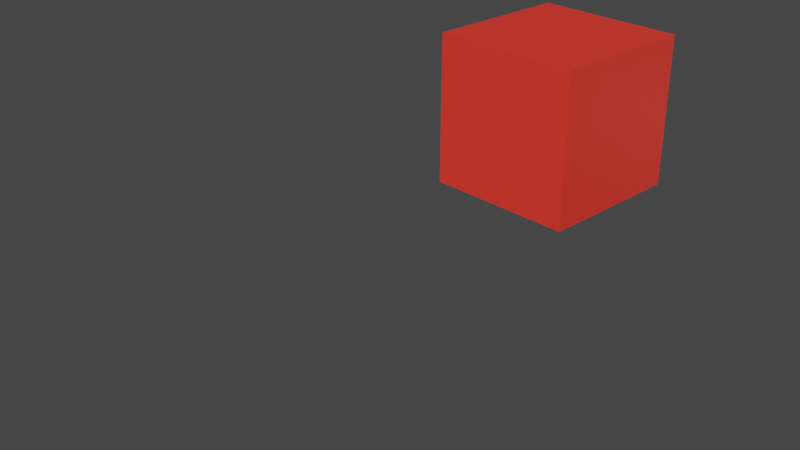 # Source: test.blend  (saved by Blender 3.3.6; exported with 4.5.12 LTS)
import bpy
from mathutils import Matrix  # noqa: F401  (used for matrix-valued properties, if any)

bpy.ops.wm.read_factory_settings(use_empty=True)
scene = bpy.context.scene
scene.name = 'Scene'

# ---- collections
col_collection = bpy.data.collections.new('Collection'); scene.collection.children.link(col_collection)

# ---- materials (node trees are filled in below, after node groups)
mat_material = bpy.data.materials.new('Material')
mat_material.alpha_threshold = 0.0
mat_material.use_transparent_shadow = False
mat_material.roughness = 0.5
mat_material.line_color = (0.0, 0.0, 0.0, 1.0)

# ---- material node trees
mat_material.use_nodes = True; mat_material.node_tree.nodes.clear()
_N = mat_material.node_tree.nodes; _L = mat_material.node_tree.links
n0 = _N.new('ShaderNodeOutputMaterial'); n0.name = 'Material Output'; n0.location = (300, 300)
n1 = _N.new('ShaderNodeBsdfPrincipled'); n1.name = 'Principled BSDF'; n1.location = (10, 300)
n1.distribution = 'GGX'
n1.subsurface_method = 'RANDOM_WALK_SKIN'
n1.inputs[0].default_value = (1.0, 0.04058, 0.02494, 1.0)
n1.inputs[3].default_value = 1.45
n1.inputs[27].default_value = (0.0, 0.0, 0.0, 1.0)
n1.inputs[28].default_value = 1.0
_L.new(n1.outputs[0], n0.inputs[0])
n0.is_active_output = True

# ---- world
world_world = bpy.data.worlds.new('World'); scene.world = world_world
world_world.use_nodes = True; world_world.node_tree.nodes.clear()
_N = world_world.node_tree.nodes; _L = world_world.node_tree.links
n0 = _N.new('ShaderNodeOutputWorld'); n0.name = 'World Output'; n0.location = (300, 300)
n1 = _N.new('ShaderNodeBackground'); n1.name = 'Background'; n1.location = (10, 300)
n1.inputs[0].default_value = (0.05088, 0.05088, 0.05088, 1.0)
_L.new(n1.outputs[0], n0.inputs[0])
n0.is_active_output = True
world_world.color = (0.05088, 0.05088, 0.05088)
world_world.use_sun_shadow = False
world_world.sun_shadow_jitter_overblur = 0.0

# ---- cameras
cam_camera = bpy.data.cameras.new('Camera')
cam_camera.clip_end = 100.0
cam_camera.ortho_scale = 7.314

# ---- meshes
me_cube = bpy.data.meshes.new('Cube')
me_cube.from_pydata([(-0.9715, -1.423, 1.0), (-0.9715, -1.423, -1.0), (-0.9715, -3.423, 1.0), (-0.9715, -3.423, -1.0), (-2.972, -1.423, 1.0), (-2.972, -1.423, -1.0), (-2.972, -3.423, 1.0), (-2.972, -3.423, -1.0)], [], [(0, 4, 6, 2), (3, 2, 6, 7), (7, 6, 4, 5), (5, 1, 3, 7), (1, 0, 2, 3), (5, 4, 0, 1)])
_uv = me_cube.uv_layers.new(name='UVMap')
_uv.uv.foreach_set('vector', [0.625, 0.5, 0.875, 0.5, 0.875, 0.75, 0.625, 0.75, 0.375, 0.75, 0.625, 0.75, 0.625, 1.0, 0.375, 1.0, 0.375, 0.0, 0.625, 0.0, 0.625, 0.25, 0.375, 0.25, 0.125, 0.5, 0.375, 0.5, 0.375, 0.75, 0.125, 0.75, 0.375, 0.5, 0.625, 0.5, 0.625, 0.75, 0.375, 0.75, 0.375, 0.25, 0.625, 0.25, 0.625, 0.5, 0.375, 0.5])
me_cube.materials.append(mat_material)
me_cube.use_mirror_vertex_groups = False
me_cube.update()
me_x = bpy.data.meshes.new('Куб')
me_x.from_pydata([(0.5936, -2.728, 11.93), (0.5936, -2.728, 12.12), (0.5936, 0.482, 11.93), (0.5936, 0.482, 12.12), (5.227, -2.728, 11.93), (5.227, -2.728, 12.12), (5.227, 0.482, 11.93), (5.227, 0.482, 12.12)], [], [(0, 1, 3, 2), (2, 3, 7, 6), (6, 7, 5, 4), (4, 5, 1, 0), (2, 6, 4, 0), (7, 3, 1, 5)])
_uv = me_x.uv_layers.new(name='UVКарта')
_uv.uv.foreach_set('vector', [0.375, 0.0, 0.625, 0.0, 0.625, 0.25, 0.375, 0.25, 0.375, 0.25, 0.625, 0.25, 0.625, 0.5, 0.375, 0.5, 0.375, 0.5, 0.625, 0.5, 0.625, 0.75, 0.375, 0.75, 0.375, 0.75, 0.625, 0.75, 0.625, 1.0, 0.375, 1.0, 0.125, 0.5, 0.375, 0.5, 0.375, 0.75, 0.125, 0.75, 0.625, 0.5, 0.875, 0.5, 0.875, 0.75, 0.625, 0.75])
me_x.update()

# ---- objects
ob_pioneer_001 = bpy.data.objects.new('Pioneer.001', me_cube)
ob_camera = bpy.data.objects.new('Camera', cam_camera)
ob_x = bpy.data.objects.new('Куб', me_x)

# ---- transforms, parenting, visibility, modifiers, constraints
ob_pioneer_001.location = (1.05, 5.963, 0.0)
ob_pioneer_001.lock_rotations_4d = False
ob_pioneer_001.empty_display_type = 'ARROWS'
ob_pioneer_001.lineart.crease_threshold = 0.0
ob_camera.location = (7.359, -6.926, 4.958)
ob_camera.rotation_euler = (1.109, 0.0, 0.8149)
ob_camera.lock_rotations_4d = False
ob_camera.empty_display_type = 'ARROWS'
ob_camera.color = (0.0, 0.0, 0.0, 0.0)
ob_camera.display_type = 'WIRE'
ob_camera.lineart.crease_threshold = 0.0
ob_x.location = (1.834, 8.559, 3.995)
ob_x.rotation_euler = (-3.142, -0.0, 0.0)
ob_x.scale = (1.079, 1.558, 0.5509)

# ---- collection membership
col_collection.objects.link(ob_pioneer_001)
col_collection.objects.link(ob_camera)
col_collection.objects.link(ob_x)

# ---- scene / render settings (as saved in the file)
scene.camera = ob_camera
scene.frame_start = 1; scene.frame_end = 60; scene.frame_set(10)
scene.render.engine = 'BLENDER_EEVEE_NEXT'
scene.render.fps = 10
scene.cycles.sampling_pattern = 'TABULATED_SOBOL'
scene.cycles.use_light_tree = False
scene.view_settings.view_transform = 'Filmic'
bpy.context.view_layer.update()

# ---- added for rendering (the .blend has no usable light): sun
light_auto_sun = bpy.data.lights.new('AutoSun', 'SUN')
light_auto_sun.energy = 3.0
light_auto_sun.angle = 0.0523599
ob_auto_sun = bpy.data.objects.new('AutoSun', light_auto_sun)
scene.collection.objects.link(ob_auto_sun)
ob_auto_sun.rotation_euler = (0.872665, 0.174533, 0.523599)
bpy.context.view_layer.update()
